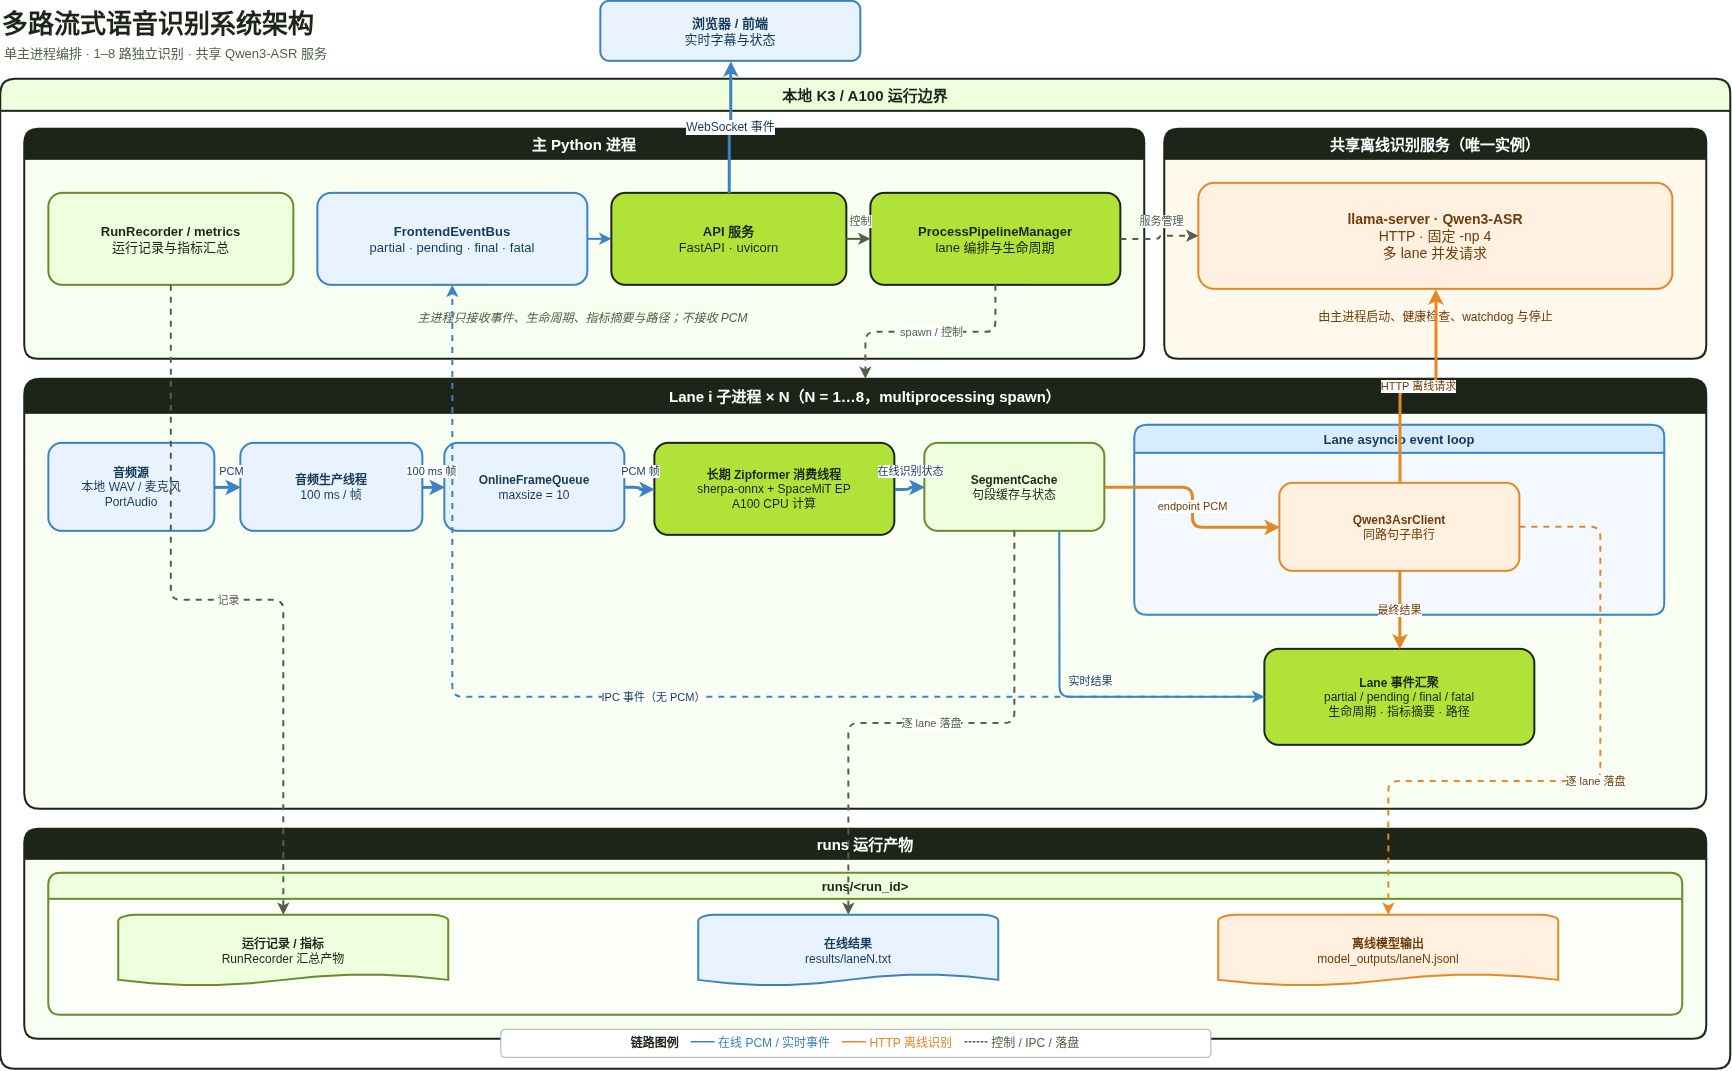

The diagram above was exported from draw.io. Its source (the exported page's mxGraphModel, read from the mxfile embedded in the PNG):
<mxGraphModel dx="1586" dy="993" grid="1" gridSize="10" guides="1" tooltips="1" connect="1" arrows="1" fold="1" page="1" pageScale="1" pageWidth="1800" pageHeight="1120" background="#ffffff" math="0" shadow="0" adaptiveColors="auto">
  <root>
    <mxCell id="0" />
    <mxCell id="1" parent="0" />
    <mxCell id="title" parent="1" style="text;html=1;align=left;verticalAlign=middle;fontSize=26;fontStyle=1;fontColor=#1d2519;" value="多路流式语音识别系统架构" vertex="1">
      <mxGeometry height="38" width="620" x="20" y="14" as="geometry" />
    </mxCell>
    <mxCell id="subtitle" parent="1" style="text;html=1;align=left;verticalAlign=middle;fontSize=13;fontColor=#52604a;" value="单主进程编排 · 1–8 路独立识别 · 共享 Qwen3-ASR 服务" vertex="1">
      <mxGeometry height="24" width="620" x="22" y="50" as="geometry" />
    </mxCell>
    <mxCell id="browser" parent="1" style="rounded=1;whiteSpace=wrap;html=1;fillColor=#e8f3ff;strokeColor=#3b82c4;strokeWidth=2;fontColor=#163a59;fontSize=13;" value="&lt;b&gt;浏览器 / 前端&lt;/b&gt;&lt;br&gt;实时字幕与状态" vertex="1">
      <mxGeometry height="60" width="260" x="620" y="10" as="geometry" />
    </mxCell>
    <mxCell id="runtime" parent="1" style="swimlane;startSize=32;horizontal=1;rounded=1;container=1;pointerEvents=0;whiteSpace=wrap;html=1;fillColor=#edffdc;strokeColor=#1d2519;strokeWidth=2;fontColor=#1d2519;fontSize=15;fontStyle=1;" value="本地 K3 / A100 运行边界" vertex="1">
      <mxGeometry height="990" width="1730" x="20" y="88" as="geometry" />
    </mxCell>
    <mxCell id="main" parent="runtime" style="swimlane;startSize=30;horizontal=1;rounded=1;container=1;pointerEvents=0;whiteSpace=wrap;html=1;fillColor=#1d2519;swimlaneFillColor=#f7fff0;strokeColor=#1d2519;strokeWidth=2;fontColor=#ffffff;fontSize=15;fontStyle=1;" value="主 Python 进程" vertex="1">
      <mxGeometry height="230" width="1120" x="24" y="50" as="geometry" />
    </mxCell>
    <mxCell id="api" parent="main" style="rounded=1;whiteSpace=wrap;html=1;fillColor=#b0e237;strokeColor=#1d2519;strokeWidth=2;fontColor=#1d2519;fontSize=13;" value="&lt;b&gt;API 服务&lt;/b&gt;&lt;br&gt;FastAPI · uvicorn" vertex="1">
      <mxGeometry height="92" width="235" x="587" y="64" as="geometry" />
    </mxCell>
    <mxCell id="manager" parent="main" style="rounded=1;whiteSpace=wrap;html=1;fillColor=#b0e237;strokeColor=#1d2519;strokeWidth=2;fontColor=#1d2519;fontSize=13;" value="&lt;b&gt;ProcessPipelineManager&lt;/b&gt;&lt;br&gt;lane 编排与生命周期" vertex="1">
      <mxGeometry height="92" width="250" x="846" y="64" as="geometry" />
    </mxCell>
    <mxCell id="eventbus" parent="main" style="rounded=1;whiteSpace=wrap;html=1;fillColor=#e8f3ff;strokeColor=#3b82c4;strokeWidth=2;fontColor=#163a59;fontSize=13;" value="&lt;b&gt;FrontendEventBus&lt;/b&gt;&lt;br&gt;partial · pending · final · fatal" vertex="1">
      <mxGeometry height="92" width="270" x="293" y="64" as="geometry" />
    </mxCell>
    <mxCell id="recorder" parent="main" style="rounded=1;whiteSpace=wrap;html=1;fillColor=#edffdc;strokeColor=#668c2b;strokeWidth=2;fontColor=#1d2519;fontSize=13;" value="&lt;b&gt;RunRecorder / metrics&lt;/b&gt;&lt;br&gt;运行记录与指标汇总" vertex="1">
      <mxGeometry height="92" width="245" x="24" y="64" as="geometry" />
    </mxCell>
    <mxCell id="main_note" parent="main" style="text;html=1;align=center;verticalAlign=middle;fontSize=12;fontStyle=2;fontColor=#52604a;" value="主进程只接收事件、生命周期、指标摘要与路径；不接收 PCM" vertex="1">
      <mxGeometry height="30" width="560" x="278" y="174" as="geometry" />
    </mxCell>
    <mxCell id="shared" parent="runtime" style="swimlane;startSize=30;horizontal=1;rounded=1;container=1;pointerEvents=0;whiteSpace=wrap;html=1;fillColor=#1d2519;swimlaneFillColor=#fff8ed;strokeColor=#1d2519;strokeWidth=2;fontColor=#ffffff;fontSize=15;fontStyle=1;" value="共享离线识别服务（唯一实例）" vertex="1">
      <mxGeometry height="230" width="542" x="1164" y="50" as="geometry" />
    </mxCell>
    <mxCell id="llama" parent="shared" style="rounded=1;whiteSpace=wrap;html=1;fillColor=#fff0df;strokeColor=#e48725;strokeWidth=2;fontColor=#6f3c0a;fontSize=14;" value="&lt;b&gt;llama-server · Qwen3-ASR&lt;/b&gt;&lt;br&gt;HTTP · 固定 -np 4&lt;br&gt;多 lane 并发请求" vertex="1">
      <mxGeometry height="106" width="474" x="34" y="54" as="geometry" />
    </mxCell>
    <mxCell id="shared_note" parent="shared" style="text;html=1;align=center;verticalAlign=middle;fontSize=12;fontColor=#6f3c0a;" value="由主进程启动、健康检查、watchdog 与停止" vertex="1">
      <mxGeometry height="28" width="462" x="40" y="174" as="geometry" />
    </mxCell>
    <mxCell id="lanes" parent="runtime" style="swimlane;startSize=34;horizontal=1;rounded=1;container=1;pointerEvents=0;whiteSpace=wrap;html=1;fillColor=#1d2519;swimlaneFillColor=#f8fff2;strokeColor=#1d2519;strokeWidth=2;fontColor=#ffffff;fontSize=15;fontStyle=1;" value="Lane i 子进程 × N（N = 1…8，multiprocessing spawn）" vertex="1">
      <mxGeometry height="430" width="1682" x="24" y="300" as="geometry" />
    </mxCell>
    <mxCell id="lane_input" parent="lanes" style="rounded=1;whiteSpace=wrap;html=1;fillColor=#e8f3ff;strokeColor=#3b82c4;strokeWidth=2;fontColor=#163a59;fontSize=12;" value="&lt;b&gt;音频源&lt;/b&gt;&lt;br&gt;本地 WAV / 麦克风&lt;br&gt;PortAudio" vertex="1">
      <mxGeometry height="88" width="166" x="24" y="64" as="geometry" />
    </mxCell>
    <mxCell id="producer" parent="lanes" style="rounded=1;whiteSpace=wrap;html=1;fillColor=#e8f3ff;strokeColor=#3b82c4;strokeWidth=2;fontColor=#163a59;fontSize=12;" value="&lt;b&gt;音频生产线程&lt;/b&gt;&lt;br&gt;100 ms / 帧" vertex="1">
      <mxGeometry height="88" width="182" x="216" y="64" as="geometry" />
    </mxCell>
    <mxCell id="loop" parent="lanes" style="swimlane;startSize=28;horizontal=1;rounded=1;container=1;pointerEvents=0;whiteSpace=wrap;html=1;fillColor=#d8ecff;swimlaneFillColor=#f4f9ff;strokeColor=#3b82c4;strokeWidth=2;fontColor=#163a59;fontSize=13;fontStyle=1;" value="Lane asyncio event loop" vertex="1">
      <mxGeometry height="190" width="530" x="1110" y="46" as="geometry" />
    </mxCell>
    <mxCell id="qwen_client" parent="loop" style="rounded=1;whiteSpace=wrap;html=1;fillColor=#fff0df;strokeColor=#e48725;strokeWidth=2;fontColor=#6f3c0a;fontSize=12;" value="&lt;b&gt;Qwen3AsrClient&lt;/b&gt;&lt;br&gt;同路句子串行" vertex="1">
      <mxGeometry height="88" width="240" x="145" y="58" as="geometry" />
    </mxCell>
    <mxCell id="queue" parent="lanes" style="rounded=1;whiteSpace=wrap;html=1;fillColor=#e8f3ff;strokeColor=#3b82c4;strokeWidth=2;fontColor=#163a59;fontSize=12;" value="&lt;b&gt;OnlineFrameQueue&lt;/b&gt;&lt;br&gt;maxsize = 10" vertex="1">
      <mxGeometry height="88" width="180" x="420" y="64" as="geometry" />
    </mxCell>
    <mxCell id="cache" parent="lanes" style="rounded=1;whiteSpace=wrap;html=1;fillColor=#edffdc;strokeColor=#668c2b;strokeWidth=2;fontColor=#1d2519;fontSize=12;" value="&lt;b&gt;SegmentCache&lt;/b&gt;&lt;br&gt;句段缓存与状态" vertex="1">
      <mxGeometry height="88" width="180" x="900" y="64" as="geometry" />
    </mxCell>
    <mxCell id="lane_events" parent="lanes" style="rounded=1;whiteSpace=wrap;html=1;fillColor=#b0e237;strokeColor=#1d2519;strokeWidth=2;fontColor=#1d2519;fontSize=12;" value="&lt;b&gt;Lane 事件汇聚&lt;/b&gt;&lt;br&gt;partial / pending / final / fatal&lt;br&gt;生命周期 · 指标摘要 · 路径" vertex="1">
      <mxGeometry height="96" width="270" x="1240" y="270" as="geometry" />
    </mxCell>
    <mxCell id="zipformer" parent="lanes" style="rounded=1;whiteSpace=wrap;html=1;fillColor=#b0e237;strokeColor=#1d2519;strokeWidth=2;fontColor=#1d2519;fontSize=12;" value="&lt;b&gt;长期 Zipformer 消费线程&lt;/b&gt;&lt;br&gt;sherpa-onnx + SpaceMiT EP&lt;br&gt;A100 CPU 计算" vertex="1">
      <mxGeometry height="92" width="240" x="630" y="64" as="geometry" />
    </mxCell>
    <mxCell id="artifacts" parent="runtime" style="swimlane;startSize=30;horizontal=1;rounded=1;container=1;pointerEvents=0;whiteSpace=wrap;html=1;fillColor=#1d2519;swimlaneFillColor=#f8fff2;strokeColor=#1d2519;strokeWidth=2;fontColor=#ffffff;fontSize=15;fontStyle=1;" value="runs 运行产物" vertex="1">
      <mxGeometry height="210" width="1682" x="24" y="750" as="geometry" />
    </mxCell>
    <mxCell id="run_dir" parent="artifacts" style="swimlane;startSize=26;horizontal=1;rounded=1;container=1;pointerEvents=0;whiteSpace=wrap;html=1;fillColor=#edffdc;swimlaneFillColor=#fbfff7;strokeColor=#668c2b;strokeWidth=2;fontColor=#1d2519;fontSize=13;fontStyle=1;" value="runs/&amp;lt;run_id&amp;gt;" vertex="1">
      <mxGeometry height="142" width="1634" x="24" y="44" as="geometry" />
    </mxCell>
    <mxCell id="results_file" parent="run_dir" style="shape=mxgraph.flowchart.document;whiteSpace=wrap;html=1;fillColor=#e8f3ff;strokeColor=#3b82c4;strokeWidth=2;fontColor=#163a59;fontSize=12;" value="&lt;b&gt;在线结果&lt;/b&gt;&lt;br&gt;results/laneN.txt" vertex="1">
      <mxGeometry height="72" width="300" x="650" y="42" as="geometry" />
    </mxCell>
    <mxCell id="model_file" parent="run_dir" style="shape=mxgraph.flowchart.document;whiteSpace=wrap;html=1;fillColor=#fff0df;strokeColor=#e48725;strokeWidth=2;fontColor=#6f3c0a;fontSize=12;" value="&lt;b&gt;离线模型输出&lt;/b&gt;&lt;br&gt;model_outputs/laneN.jsonl" vertex="1">
      <mxGeometry height="72" width="340" x="1170" y="42" as="geometry" />
    </mxCell>
    <mxCell id="metrics_file" parent="run_dir" style="shape=mxgraph.flowchart.document;whiteSpace=wrap;html=1;fillColor=#edffdc;strokeColor=#668c2b;strokeWidth=2;fontColor=#1d2519;fontSize=12;" value="&lt;b&gt;运行记录 / 指标&lt;/b&gt;&lt;br&gt;RunRecorder 汇总产物" vertex="1">
      <mxGeometry height="72" width="330" x="70" y="42" as="geometry" />
    </mxCell>
    <mxCell id="legend" parent="runtime" style="rounded=1;whiteSpace=wrap;html=1;fillColor=#ffffff;strokeColor=#aab5a3;fontColor=#1d2519;fontSize=12;align=center;" value="&lt;b&gt;链路图例&lt;/b&gt;　&lt;font color=&quot;#3b82c4&quot;&gt;━━ 在线 PCM / 实时事件&lt;/font&gt;　&lt;font color=&quot;#e48725&quot;&gt;━━ HTTP 离线识别&lt;/font&gt;　&lt;font color=&quot;#52604a&quot;&gt;┅┅ 控制 / IPC / 落盘&lt;/font&gt;" vertex="1">
      <mxGeometry height="28" width="710" x="500" y="950" as="geometry" />
    </mxCell>
    <mxCell id="e_api_manager" edge="1" parent="1" source="api" style="edgeStyle=orthogonalEdgeStyle;rounded=1;html=1;strokeColor=#52604a;strokeWidth=2;endArrow=classic;fontColor=#52604a;fontSize=11;" target="manager" value="控制">
      <mxGeometry relative="1" x="0.1667" y="18" as="geometry">
        <mxPoint as="offset" />
      </mxGeometry>
    </mxCell>
    <mxCell id="e_manager_lane" edge="1" parent="1" source="manager" style="edgeStyle=orthogonalEdgeStyle;rounded=1;html=1;strokeColor=#52604a;strokeWidth=2;dashed=1;endArrow=classic;fontColor=#52604a;fontSize=11;" target="lanes" value="spawn / 控制">
      <mxGeometry relative="1" as="geometry" />
    </mxCell>
    <mxCell id="e_manager_llama" edge="1" parent="1" source="manager" style="edgeStyle=orthogonalEdgeStyle;rounded=1;html=1;strokeColor=#52604a;strokeWidth=2;dashed=1;endArrow=classic;fontColor=#52604a;fontSize=11;" target="llama" value="服务管理">
      <mxGeometry relative="1" x="0.0617" y="15" as="geometry">
        <mxPoint as="offset" />
      </mxGeometry>
    </mxCell>
    <mxCell id="e_events_ipc" edge="1" parent="1" source="lane_events" style="edgeStyle=orthogonalEdgeStyle;rounded=1;html=1;strokeColor=#3b82c4;strokeWidth=2;dashed=1;endArrow=classic;fontColor=#163a59;fontSize=11;" target="eventbus" value="IPC 事件（无 PCM）">
      <mxGeometry relative="1" as="geometry" />
    </mxCell>
    <mxCell id="e_event_api" edge="1" parent="1" source="eventbus" style="edgeStyle=orthogonalEdgeStyle;rounded=1;html=1;strokeColor=#3b82c4;strokeWidth=2;endArrow=classic;fontColor=#163a59;fontSize=11;" target="api" value=" ">
      <mxGeometry relative="1" x="0.0833" y="18" as="geometry">
        <mxPoint as="offset" />
      </mxGeometry>
    </mxCell>
    <mxCell id="e_ws" edge="1" parent="1" source="api" style="edgeStyle=orthogonalEdgeStyle;rounded=1;html=1;strokeColor=#3b82c4;strokeWidth=3;endArrow=classic;fontColor=#163a59;fontSize=12;" target="browser" value="WebSocket 事件">
      <mxGeometry relative="1" as="geometry" />
    </mxCell>
    <mxCell id="e_input_producer" edge="1" parent="1" source="lane_input" style="edgeStyle=orthogonalEdgeStyle;rounded=1;html=1;strokeColor=#3b82c4;strokeWidth=3;endArrow=classic;fontColor=#163a59;fontSize=11;" target="producer" value="PCM">
      <mxGeometry relative="1" x="0.2308" y="16" as="geometry">
        <mxPoint as="offset" />
      </mxGeometry>
    </mxCell>
    <mxCell id="e_producer_queue" edge="1" parent="1" source="producer" style="edgeStyle=orthogonalEdgeStyle;rounded=1;html=1;strokeColor=#3b82c4;strokeWidth=3;endArrow=classic;fontColor=#163a59;fontSize=11;" target="queue" value="100 ms 帧">
      <mxGeometry relative="1" x="-0.2727" y="16" as="geometry">
        <mxPoint as="offset" />
      </mxGeometry>
    </mxCell>
    <mxCell id="e_queue_zip" edge="1" parent="1" source="queue" style="edgeStyle=orthogonalEdgeStyle;rounded=1;html=1;strokeColor=#3b82c4;strokeWidth=3;endArrow=classic;fontColor=#163a59;fontSize=11;" target="zipformer" value="PCM 帧">
      <mxGeometry relative="1" x="-0.0619" y="16" as="geometry">
        <mxPoint x="-15" y="-16" as="offset" />
      </mxGeometry>
    </mxCell>
    <mxCell id="e_zip_cache" edge="1" parent="1" source="zipformer" style="edgeStyle=orthogonalEdgeStyle;rounded=1;html=1;strokeColor=#3b82c4;strokeWidth=3;endArrow=classic;fontColor=#163a59;fontSize=11;" target="cache" value="在线识别状态">
      <mxGeometry relative="1" x="0.125" y="16" as="geometry">
        <mxPoint as="offset" />
      </mxGeometry>
    </mxCell>
    <mxCell id="e_cache_events" edge="1" parent="1" source="cache" style="edgeStyle=orthogonalEdgeStyle;rounded=1;html=1;strokeColor=#3b82c4;strokeWidth=2;endArrow=classic;fontColor=#163a59;fontSize=11;exitX=0.75;exitY=1;exitDx=0;exitDy=0;entryX=0;entryY=0.5;entryDx=0;entryDy=0;" target="lane_events" value="实时结果">
      <mxGeometry relative="1" x="0.062" y="16" as="geometry">
        <mxPoint as="offset" />
      </mxGeometry>
    </mxCell>
    <mxCell id="e_cache_qwen" edge="1" parent="1" source="cache" style="edgeStyle=orthogonalEdgeStyle;rounded=1;html=1;strokeColor=#e48725;strokeWidth=3;endArrow=classic;fontColor=#6f3c0a;fontSize=11;" target="qwen_client" value="endpoint PCM">
      <mxGeometry relative="1" as="geometry" />
    </mxCell>
    <mxCell id="e_qwen_http" edge="1" parent="1" source="qwen_client" style="edgeStyle=orthogonalEdgeStyle;rounded=1;html=1;strokeColor=#e48725;strokeWidth=3;endArrow=classic;fontColor=#6f3c0a;fontSize=11;" target="llama" value="HTTP 离线请求">
      <mxGeometry relative="1" as="geometry" />
    </mxCell>
    <mxCell id="e_qwen_events" edge="1" parent="1" source="qwen_client" style="edgeStyle=orthogonalEdgeStyle;rounded=1;html=1;strokeColor=#e48725;strokeWidth=3;endArrow=classic;fontColor=#6f3c0a;fontSize=11;" target="lane_events" value="最终结果">
      <mxGeometry relative="1" as="geometry" />
    </mxCell>
    <mxCell id="e_events_results" edge="1" parent="1" source="cache" style="edgeStyle=orthogonalEdgeStyle;rounded=1;html=1;strokeColor=#52604a;strokeWidth=2;dashed=1;endArrow=classic;fontColor=#52604a;fontSize=11;" target="results_file" value="逐 lane 落盘">
      <mxGeometry relative="1" as="geometry" />
    </mxCell>
    <mxCell id="e_qwen_model" edge="1" parent="1" source="qwen_client" style="edgeStyle=orthogonalEdgeStyle;rounded=1;html=1;strokeColor=#e48725;strokeWidth=2;dashed=1;endArrow=classic;fontColor=#6f3c0a;fontSize=11;exitX=1;exitY=0.5;exitDx=0;exitDy=0;" target="model_file" value="逐 lane 落盘">
      <mxGeometry relative="1" as="geometry">
        <Array as="points">
          <mxPoint x="1620" y="536" />
          <mxPoint x="1620" y="790" />
          <mxPoint x="1408" y="790" />
        </Array>
      </mxGeometry>
    </mxCell>
    <mxCell id="e_rec_metrics" edge="1" parent="1" source="recorder" style="edgeStyle=orthogonalEdgeStyle;rounded=1;html=1;strokeColor=#52604a;strokeWidth=2;dashed=1;endArrow=classic;fontColor=#52604a;fontSize=11;" target="metrics_file" value="记录">
      <mxGeometry relative="1" as="geometry" />
    </mxCell>
  </root>
</mxGraphModel>